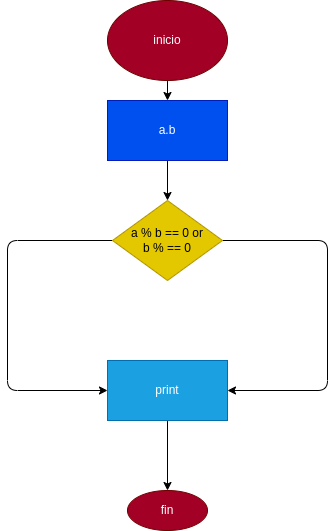

The diagram above was exported from draw.io. Its source (the exported page's mxGraphModel, read from the mxfile embedded in the PNG):
<mxGraphModel dx="662" dy="1584" grid="1" gridSize="10" guides="1" tooltips="1" connect="1" arrows="1" fold="1" page="1" pageScale="1" pageWidth="827" pageHeight="1169" math="0" shadow="0">
  <root>
    <mxCell id="0" />
    <mxCell id="1" parent="0" />
    <mxCell id="4" value="" style="edgeStyle=none;html=1;" parent="1" source="2" target="3" edge="1">
      <mxGeometry relative="1" as="geometry" />
    </mxCell>
    <mxCell id="2" value="inicio" style="ellipse;whiteSpace=wrap;html=1;fillColor=#a20025;fontColor=#ffffff;strokeColor=#6F0000;" parent="1" vertex="1">
      <mxGeometry x="240" y="-1140" width="120" height="80" as="geometry" />
    </mxCell>
    <mxCell id="6" value="" style="edgeStyle=none;html=1;" parent="1" source="3" target="5" edge="1">
      <mxGeometry relative="1" as="geometry" />
    </mxCell>
    <mxCell id="3" value="a.b" style="whiteSpace=wrap;html=1;fillColor=#0050ef;fontColor=#ffffff;strokeColor=#001DBC;" parent="1" vertex="1">
      <mxGeometry x="240" y="-1040" width="120" height="60" as="geometry" />
    </mxCell>
    <mxCell id="9" value="" style="edgeStyle=none;html=1;" edge="1" parent="1" source="5" target="8">
      <mxGeometry relative="1" as="geometry">
        <Array as="points">
          <mxPoint x="460" y="-900" />
          <mxPoint x="460" y="-750" />
        </Array>
      </mxGeometry>
    </mxCell>
    <mxCell id="10" style="edgeStyle=none;html=1;" edge="1" parent="1" source="5" target="8">
      <mxGeometry relative="1" as="geometry">
        <Array as="points">
          <mxPoint x="140" y="-900" />
          <mxPoint x="140" y="-750" />
        </Array>
      </mxGeometry>
    </mxCell>
    <mxCell id="5" value="a % b == 0 or&lt;br&gt;b % == 0" style="rhombus;whiteSpace=wrap;html=1;fillColor=#e3c800;fontColor=#000000;strokeColor=#B09500;" parent="1" vertex="1">
      <mxGeometry x="245" y="-940" width="110" height="80" as="geometry" />
    </mxCell>
    <mxCell id="12" value="" style="edgeStyle=none;html=1;" edge="1" parent="1" source="8" target="11">
      <mxGeometry relative="1" as="geometry" />
    </mxCell>
    <mxCell id="8" value="print" style="whiteSpace=wrap;html=1;fillColor=#1ba1e2;fontColor=#ffffff;strokeColor=#006EAF;" vertex="1" parent="1">
      <mxGeometry x="240" y="-780" width="120" height="60" as="geometry" />
    </mxCell>
    <mxCell id="11" value="fin" style="ellipse;whiteSpace=wrap;html=1;fillColor=#a20025;fontColor=#ffffff;strokeColor=#6F0000;" vertex="1" parent="1">
      <mxGeometry x="260" y="-650" width="80" height="40" as="geometry" />
    </mxCell>
  </root>
</mxGraphModel>